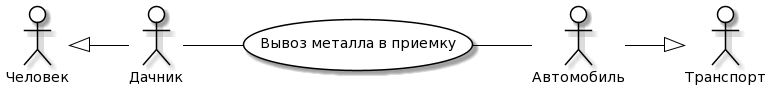

The diagram above was rendered by PlantUML. Its source (embedded in the PNG):
@startuml
skinparam actor {
	BackgroundColor White
	ArrowColor Black
	BorderColor Black
}
skinparam usecase {
	BackgroundColor White
	ArrowColor Black
	BorderColor Black
}
left to right direction
actor P0 as "Человек"
actor M0 as "Транспорт"
actor P as "Дачник"
actor M as "Автомобиль"
usecase A as "Вывоз металла в приемку"
P -- (A)
(A) -- M
P0 <|-- P
M --|> M0
@enduml